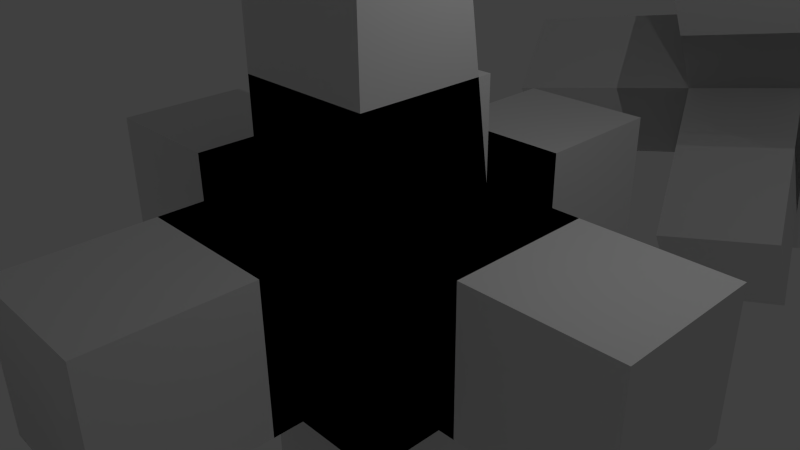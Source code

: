 # Source: cube_scene1.blend  (saved by Blender 2.75.0; exported with 4.5.12 LTS)
import bpy
from mathutils import Matrix  # noqa: F401  (used for matrix-valued properties, if any)

bpy.ops.wm.read_factory_settings(use_empty=True)
scene = bpy.context.scene
scene.name = 'Scene'

# ---- collections
col_collection_1 = bpy.data.collections.new('Collection 1'); scene.collection.children.link(col_collection_1)

# ---- materials (node trees are filled in below, after node groups)
mat_material = bpy.data.materials.new('Material')

# ---- material node trees

# ---- world
world_world = bpy.data.worlds.new('World'); scene.world = world_world
world_world.color = (0.05088, 0.05088, 0.05088)
world_world.use_sun_shadow = False
world_world.sun_shadow_jitter_overblur = 0.0
world_world.cycles.sampling_method = 'MANUAL'
world_world.cycles.sample_map_resolution = 256

# ---- cameras
cam_camera = bpy.data.cameras.new('Camera')
cam_camera.clip_end = 100.0
cam_camera.lens = 35.0
cam_camera.sensor_width = 32.0
cam_camera.sensor_height = 18.0
cam_camera.ortho_scale = 7.314
cam_camera.dof.focus_distance = 0.0
cam_camera.dof.aperture_fstop = 128.0

# ---- lights
light_lamp = bpy.data.lights.new('Lamp', 'POINT')
light_lamp.transmission_factor = 0.0
light_lamp.cutoff_distance = 30.0
light_lamp.energy = 100.0
light_lamp.shadow_buffer_clip_start = 1.001
light_lamp.shadow_soft_size = 0.1
light_lamp.shadow_maximum_resolution = 0.006
light_lamp.use_absolute_resolution = True
light_lamp.cycles.use_multiple_importance_sampling = False

# ---- meshes
me_cube_001 = bpy.data.meshes.new('Cube.001')
me_cube_001.from_pydata([(1.0, 1.0, -1.0), (1.0, -1.0, -1.0), (-1.0, -1.0, -1.0), (-1.0, 1.0, -1.0), (1.0, 1.0, 1.0), (1.0, -1.0, 1.0), (-1.0, -1.0, 1.0), (-1.0, 1.0, 1.0), (1.0, 1.0, -1.0), (1.0, -1.0, -1.0), (-1.0, -1.0, -1.0), (-1.0, 1.0, -1.0), (1.0, 1.0, 1.0), (1.0, -1.0, 1.0), (-1.0, -1.0, 1.0), (-1.0, 1.0, 1.0), (1.0, 1.0, -1.0), (1.0, -1.0, -1.0), (-1.0, 1.0, -1.0), (1.0, 1.0, 1.0), (-1.0, -1.0, -1.0), (1.0, -1.0, 1.0), (-1.0, -1.0, 1.0), (-1.0, 1.0, 1.0), (1.0, 1.0, -1.0), (1.0, -1.0, -1.0), (-1.0, 1.0, -1.0), (1.0, 1.0, 1.0), (-1.0, -1.0, -1.0), (1.0, -1.0, 1.0), (-1.0, -1.0, 1.0), (-1.0, 1.0, 1.0), (1.0, 1.0, -1.0), (1.0, -1.0, -1.0), (-1.0, 1.0, -1.0), (1.0, 1.0, 1.0), (-1.0, -1.0, -1.0), (1.0, -1.0, 1.0), (-1.0, -1.0, 1.0), (-1.0, 1.0, 1.0), (1.0, 1.0, -1.0), (1.0, -1.0, -1.0), (-1.0, 1.0, -1.0), (1.0, 1.0, 1.0), (-1.0, -1.0, -1.0), (1.0, -1.0, 1.0), (-1.0, -1.0, 1.0), (-1.0, 1.0, 1.0), (1.0, 1.0, 2.388), (-1.0, 1.0, 2.388), (-1.0, -1.0, 2.388), (1.0, -1.0, 2.388), (1.0, 1.0, -2.388), (1.0, -1.0, -2.388), (-1.0, -1.0, -2.388), (-1.0, 1.0, -2.388), (-2.388, 1.0, -1.0), (-2.388, -1.0, -1.0), (-2.388, -1.0, 1.0), (-2.388, 1.0, 1.0), (1.0, 2.388, -1.0), (-1.0, 2.388, -1.0), (-1.0, 2.388, 1.0), (1.0, 2.388, 1.0), (2.388, -1.0, -1.0), (2.388, 1.0, -1.0), (2.388, 1.0, 1.0), (2.388, -1.0, 1.0), (1.0, -2.388, 1.0), (-1.0, -2.388, 1.0), (-1.0, -2.388, -1.0), (1.0, -2.388, -1.0), (1.0, 1.0, -4.388), (1.0, -1.0, -4.388), (-1.0, -1.0, -4.388), (-1.0, 1.0, -4.388), (1.0, 0.5042, 4.388), (-1.0, 1.0, 4.388), (-1.0, -1.0, 4.388), (1.0, -1.0, 4.388), (4.388, 1.0, -1.0), (4.388, 1.0, 1.0), (4.388, -1.0, 1.0), (4.388, -1.0, -1.0), (1.0, -4.388, -1.0), (1.0, -4.388, 1.0), (-1.0, -4.388, 1.0), (-1.0, -4.388, -1.0), (-4.388, -1.0, -1.0), (-4.388, -1.0, 1.0), (-4.388, 1.0, 1.0), (-4.388, 1.0, -1.0), (1.0, 4.388, 1.0), (1.0, 4.388, -1.0), (-1.0, 4.388, -1.0), (-1.0, 4.388, 1.0)], [], [(0, 1, 2, 3), (4, 7, 6, 5), (0, 4, 5, 1), (1, 5, 6, 2), (2, 6, 7, 3), (4, 0, 3, 7), (8, 11, 10, 9), (12, 13, 14, 15), (8, 9, 13, 12), (9, 10, 14, 13), (10, 11, 15, 14), (12, 15, 11, 8), (16, 17, 20, 18), (19, 23, 22, 21), (16, 19, 21, 17), (17, 21, 22, 20), (20, 22, 23, 18), (19, 16, 18, 23), (24, 26, 28, 25), (27, 29, 30, 31), (24, 25, 29, 27), (25, 28, 30, 29), (28, 26, 31, 30), (27, 31, 26, 24), (48, 49, 50, 51), (34, 49, 48, 32), (36, 50, 49, 34), (33, 51, 50, 36), (32, 48, 51, 33), (52, 53, 54, 55), (37, 53, 52, 35), (38, 54, 53, 37), (39, 55, 54, 38), (35, 52, 55, 39), (56, 57, 58, 59), (33, 57, 56, 32), (37, 58, 57, 33), (35, 59, 58, 37), (32, 56, 59, 35), (60, 61, 62, 63), (36, 61, 60, 33), (38, 62, 61, 36), (37, 63, 62, 38), (33, 60, 63, 37), (64, 65, 66, 67), (34, 65, 64, 36), (39, 66, 65, 34), (38, 67, 66, 39), (36, 64, 67, 38), (68, 69, 70, 71), (39, 69, 68, 35), (34, 70, 69, 39), (32, 71, 70, 34), (35, 68, 71, 32), (72, 73, 74, 75), (41, 73, 72, 40), (44, 74, 73, 41), (42, 75, 74, 44), (40, 72, 75, 42), (76, 77, 78, 79), (47, 77, 76, 43), (46, 78, 77, 47), (45, 79, 78, 46), (43, 76, 79, 45), (80, 81, 82, 83), (43, 81, 80, 40), (45, 82, 81, 43), (41, 83, 82, 45), (40, 80, 83, 41), (84, 85, 86, 87), (45, 85, 84, 41), (46, 86, 85, 45), (44, 87, 86, 46), (41, 84, 87, 44), (88, 89, 90, 91), (46, 89, 88, 44), (47, 90, 89, 46), (42, 91, 90, 47), (44, 88, 91, 42), (92, 93, 94, 95), (40, 93, 92, 43), (42, 94, 93, 40), (47, 95, 94, 42), (43, 92, 95, 47)])
me_cube_001.materials.append(mat_material)
me_cube_001.use_remesh_preserve_volume = False
me_cube_001.use_remesh_preserve_attributes = False
me_cube_001.use_mirror_vertex_groups = False
me_cube_001.update()

# ---- objects
ob_cube_002 = bpy.data.objects.new('Cube.002', me_cube_001)
ob_cube_000 = bpy.data.objects.new('Cube.000', me_cube_001)
ob_cube_001 = bpy.data.objects.new('Cube.001', me_cube_001)
ob_lamp = bpy.data.objects.new('Lamp', light_lamp)
ob_camera = bpy.data.objects.new('Camera', cam_camera)
ob_cube_001_1 = bpy.data.objects.new('Cube.001', None)

# ---- transforms, parenting, visibility, modifiers, constraints
ob_cube_002.location = (0.0, 10.19, 0.0)
ob_cube_002.rotation_euler = (0.5649, -0.1339, 0.3367)
ob_cube_002.lock_rotations_4d = False
ob_cube_002.empty_display_type = 'ARROWS'
ob_cube_002.lineart.crease_threshold = 0.0
ob_cube_000.location = (0.0, -9.774, 0.0)
ob_cube_000.lock_rotations_4d = False
ob_cube_000.empty_display_type = 'ARROWS'
ob_cube_000.lineart.crease_threshold = 0.0
ob_cube_001.location = (0.0, 0.0, 0.0)
ob_cube_001.lock_rotations_4d = False
ob_cube_001.empty_display_type = 'ARROWS'
ob_cube_001.lineart.crease_threshold = 0.0
ob_lamp.location = (4.076, 1.005, 5.904)
ob_lamp.rotation_euler = (0.6503, 0.05522, 1.866)
ob_lamp.lock_rotations_4d = False
ob_lamp.empty_display_type = 'ARROWS'
ob_lamp.color = (0.0, 0.0, 0.0, 0.0)
ob_lamp.lineart.crease_threshold = 0.0
ob_camera.location = (7.481, -6.508, 5.344)
ob_camera.rotation_euler = (1.109, 0.01082, 0.8149)
ob_camera.lock_rotations_4d = False
ob_camera.empty_display_type = 'ARROWS'
ob_camera.color = (0.0, 0.0, 0.0, 0.0)
ob_camera.display_type = 'WIRE'
ob_camera.lineart.crease_threshold = 0.0
ob_cube_001_1.location = (0.0, 0.0, 0.0)

# ---- collection membership
col_collection_1.objects.link(ob_cube_002)
col_collection_1.objects.link(ob_cube_000)
col_collection_1.objects.link(ob_cube_001)
col_collection_1.objects.link(ob_lamp)
col_collection_1.objects.link(ob_camera)
col_collection_1.objects.link(ob_cube_001_1)

# ---- scene / render settings (as saved in the file)
scene.camera = ob_camera
scene.frame_start = 1; scene.frame_end = 250; scene.frame_set(1)
scene.render.engine = 'BLENDER_EEVEE_NEXT'
scene.render.resolution_percentage = 50
scene.render.dither_intensity = 0.0
scene.cycles.use_denoising = False
scene.cycles.samples = 10
scene.cycles.sampling_pattern = 'TABULATED_SOBOL'
scene.cycles.light_sampling_threshold = 0.0
scene.cycles.use_adaptive_sampling = False
scene.cycles.use_light_tree = False
scene.cycles.blur_glossy = 0.0
scene.cycles.pixel_filter_type = 'GAUSSIAN'
scene.cycles.sample_clamp_indirect = 0.0
scene.view_settings.view_transform = 'Standard'
bpy.context.view_layer.update()
